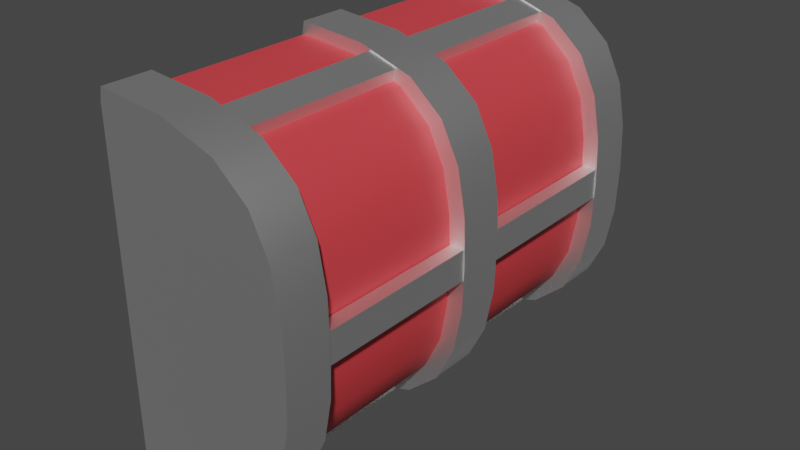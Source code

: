 # Source: k_rm_z_k.blend  (saved by Blender 2.82.7; exported with 4.5.12 LTS)
import bpy
from mathutils import Matrix  # noqa: F401  (used for matrix-valued properties, if any)

bpy.ops.wm.read_factory_settings(use_empty=True)
scene = bpy.context.scene
scene.name = 'Scene'

# ---- collections
col_collection = bpy.data.collections.new('Collection'); scene.collection.children.link(col_collection)

# ---- materials (node trees are filled in below, after node groups)
mat_material_001 = bpy.data.materials.new('Material.001')
mat_material_001.use_transparent_shadow = False
mat_material_002 = bpy.data.materials.new('Material.002')
mat_material_002.use_transparent_shadow = False

# ---- node groups
ng_auto_smooth = bpy.data.node_groups.new('Auto Smooth', 'GeometryNodeTree')
_s = ng_auto_smooth.interface.new_socket(name='Geometry', in_out='OUTPUT', socket_type='NodeSocketGeometry')
_s = ng_auto_smooth.interface.new_socket(name='Geometry', in_out='INPUT', socket_type='NodeSocketGeometry')
_s = ng_auto_smooth.interface.new_socket(name='Angle', in_out='INPUT', socket_type='NodeSocketFloat')
_s.subtype = 'ANGLE'
_s.min_value = 0.0
_s.max_value = 3.142
ng_auto_smooth.is_modifier = True
_N = ng_auto_smooth.nodes; _L = ng_auto_smooth.links
n0 = _N.new('NodeGroupOutput'); n0.name = 'Group Output'; n0.location = (480, -100)
n1 = _N.new('NodeGroupInput'); n1.name = 'Group Input'; n1.location = (-420, -300)
n2 = _N.new('NodeGroupInput'); n2.name = 'Group Input.001'; n2.location = (-60, -100)
n3 = _N.new('GeometryNodeSetShadeSmooth'); n3.name = 'Set Shade Smooth'; n3.location = (120, -100)
n3.domain = 'EDGE'
n4 = _N.new('GeometryNodeSetShadeSmooth'); n4.name = 'Set Shade Smooth.001'; n4.location = (300, -100)
n5 = _N.new('GeometryNodeInputMeshEdgeAngle'); n5.name = 'Edge Angle'; n5.location = (-420, -220)
n6 = _N.new('GeometryNodeInputEdgeSmooth'); n6.name = 'Is Edge Smooth'; n6.location = (-60, -160)
n7 = _N.new('GeometryNodeInputShadeSmooth'); n7.name = 'Is Face Smooth'; n7.location = (-240, -340)
n8 = _N.new('FunctionNodeBooleanMath'); n8.name = 'Boolean Math'; n8.location = (-60, -220)
n9 = _N.new('FunctionNodeCompare'); n9.name = 'Compare'; n9.location = (-240, -180)
n9.operation = 'LESS_EQUAL'
_L.new(n5.outputs[0], n9.inputs[0])
_L.new(n4.outputs[0], n0.inputs[0])
_L.new(n1.outputs[1], n9.inputs[1])
_L.new(n9.outputs[0], n8.inputs[0])
_L.new(n7.outputs[0], n8.inputs[1])
_L.new(n2.outputs[0], n3.inputs[0])
_L.new(n6.outputs[0], n3.inputs[1])
_L.new(n3.outputs[0], n4.inputs[0])
_L.new(n8.outputs[0], n3.inputs[2])
n0.is_active_output = True

# ---- material node trees
mat_material_001.use_nodes = True; mat_material_001.node_tree.nodes.clear()
_N = mat_material_001.node_tree.nodes; _L = mat_material_001.node_tree.links
n0 = _N.new('ShaderNodeOutputMaterial'); n0.name = 'Material Output'; n0.location = (300, 300)
n1 = _N.new('ShaderNodeBsdfPrincipled'); n1.name = 'Principled BSDF'; n1.location = (10, 300)
n1.distribution = 'GGX'
n1.subsurface_method = 'BURLEY'
n1.inputs[0].default_value = (1.0, 1.0, 1.0, 1.0)
n1.inputs[1].default_value = 1.0
n1.inputs[3].default_value = 1.45
n1.inputs[27].default_value = (0.0, 0.0, 0.0, 1.0)
n1.inputs[28].default_value = 1.0
_L.new(n1.outputs[0], n0.inputs[0])
n0.is_active_output = True
mat_material_002.use_nodes = True; mat_material_002.node_tree.nodes.clear()
_N = mat_material_002.node_tree.nodes; _L = mat_material_002.node_tree.links
n0 = _N.new('ShaderNodeOutputMaterial'); n0.name = 'Material Output'; n0.location = (300, 300)
n1 = _N.new('ShaderNodeBsdfPrincipled'); n1.name = 'Principled BSDF'; n1.location = (10, 300)
n1.distribution = 'GGX'
n1.subsurface_method = 'BURLEY'
n1.inputs[0].default_value = (0.7037, 0.05183, 0.06208, 1.0)
n1.inputs[3].default_value = 1.45
n1.inputs[27].default_value = (0.0, 0.0, 0.0, 1.0)
n1.inputs[28].default_value = 1.0
_L.new(n1.outputs[0], n0.inputs[0])
n0.is_active_output = True

# ---- world
world_world = bpy.data.worlds.new('World'); scene.world = world_world
world_world.use_nodes = True; world_world.node_tree.nodes.clear()
_N = world_world.node_tree.nodes; _L = world_world.node_tree.links
n0 = _N.new('ShaderNodeOutputWorld'); n0.name = 'World Output'; n0.location = (300, 300)
n1 = _N.new('ShaderNodeBackground'); n1.name = 'Background'; n1.location = (10, 300)
n1.inputs[0].default_value = (0.05088, 0.05088, 0.05088, 1.0)
_L.new(n1.outputs[0], n0.inputs[0])
n0.is_active_output = True
world_world.color = (0.05088, 0.05088, 0.05088)
world_world.use_sun_shadow = False
world_world.sun_shadow_jitter_overblur = 0.0

# ---- meshes
me_cube_001 = bpy.data.meshes.new('Cube.001')
me_cube_001.from_pydata([(4.669, -1.0, 21.59), (4.96, -1.0, 23.49), (4.669, 1.0, 21.59), (4.96, 1.0, 23.49), (6.569, -1.0, 20.26), (6.861, -1.0, 22.16), (6.569, 1.0, 20.26), (6.861, 1.0, 22.16)], [], [(0, 1, 3, 2), (2, 3, 7, 6), (6, 7, 5, 4), (4, 5, 1, 0), (2, 6, 4, 0), (7, 3, 1, 5)])
_uv = me_cube_001.uv_layers.new(name='UVMap')
_uv.uv.foreach_set('vector', [0.375, 0.0, 0.625, 0.0, 0.625, 0.25, 0.375, 0.25, 0.375, 0.25, 0.625, 0.25, 0.625, 0.5, 0.375, 0.5, 0.375, 0.5, 0.625, 0.5, 0.625, 0.75, 0.375, 0.75, 0.375, 0.75, 0.625, 0.75, 0.625, 1.0, 0.375, 1.0, 0.125, 0.5, 0.375, 0.5, 0.375, 0.75, 0.125, 0.75, 0.625, 0.5, 0.875, 0.5, 0.875, 0.75, 0.625, 0.75])
me_cube_001.materials.append(mat_material_001)
me_cube_001.use_remesh_fix_poles = True
me_cube_001.use_remesh_preserve_attributes = False
me_cube_001.use_mirror_vertex_groups = False
me_cube_001.update()
me_cube_002 = bpy.data.meshes.new('Cube.002')
me_cube_002.from_pydata([(10.74, -1.0, 2.136), (11.68, -1.0, 2.135), (10.74, 1.0, 2.136), (11.68, 1.0, 2.135), (10.74, -1.0, -2.13), (11.68, -1.0, -2.131), (10.74, 1.0, -2.13), (11.68, 1.0, -2.131), (3.421e-07, -1.091, -23.31), (-9.855e-07, 1.091, -23.31), (3.93, -1.091, -22.51), (3.93, 1.091, -22.51), (7.124, -1.091, -20.18), (7.124, 1.091, -20.18), (9.084, -1.091, -16.48), (9.084, 1.091, -16.48), (10.16, -1.091, -11.65), (10.16, 1.091, -11.65), (10.63, -1.091, -6.032), (10.63, 1.091, -6.032), (10.72, -1.091, -6.63e-06), (10.72, 1.091, -6.63e-06), (10.63, -1.091, 6.032), (10.63, 1.091, 6.032), (10.16, -1.091, 11.65), (10.16, 1.091, 11.65), (9.084, -1.091, 16.48), (9.084, 1.091, 16.48), (7.124, -1.091, 20.18), (7.124, 1.091, 20.18), (3.93, -1.091, 22.51), (3.93, 1.091, 22.51), (6.899e-06, -1.091, 23.31), (5.572e-06, 1.091, 23.31), (3.056e-07, -1.115, -24.99), (4.312, -1.115, -24.14), (7.816, -1.115, -21.65), (9.966, -1.115, -17.67), (11.14, -1.115, -12.5), (11.66, -1.115, -6.469), (11.77, -1.115, -7.068e-06), (11.66, -1.115, 6.469), (11.14, -1.115, 12.5), (9.966, -1.115, 17.67), (7.816, -1.115, 21.65), (4.312, -1.115, 24.14), (7.541e-06, -1.115, 24.99), (1.698e-07, -0.8923, -24.99), (4.312, -0.8923, -24.14), (7.816, -0.8923, -21.65), (9.966, -0.8923, -17.67), (11.14, -0.8923, -12.5), (11.66, -0.8923, -6.469), (11.77, -0.8923, -7.068e-06), (11.66, -0.8923, 6.469), (11.14, -0.8923, 12.5), (9.966, -0.8923, 17.67), (7.816, -0.8923, 21.65), (4.312, -0.8923, 24.14), (7.405e-06, -0.8923, 24.99), (-0.1587, -1.115, -23.19), (3.968, -1.115, -22.39), (7.065, -1.115, -20.21), (8.902, -1.115, -16.79), (9.959, -1.115, -12.08), (10.45, -1.115, -6.33), (10.55, -1.115, -7.263e-06), (10.45, -1.115, 6.33), (9.959, -1.115, 12.08), (8.902, -1.115, 16.79), (7.065, -1.115, 20.21), (3.968, -1.115, 22.39), (-0.1587, -1.115, 23.19), (-0.1587, -0.8923, -23.19), (3.968, -0.8923, -22.39), (7.065, -0.8923, -20.21), (8.902, -0.8923, -16.79), (9.959, -0.8923, -12.08), (10.45, -0.8923, -6.33), (10.55, -0.8923, -7.263e-06), (10.45, -0.8923, 6.33), (9.959, -0.8923, 12.08), (8.902, -0.8923, 16.79), (7.065, -0.8923, 20.21), (3.968, -0.8923, 22.39), (-0.1587, -0.8923, 23.19), (-3.055e-07, -0.1115, -24.99), (4.312, -0.1115, -24.14), (7.816, -0.1115, -21.65), (9.966, -0.1115, -17.67), (11.14, -0.1115, -12.5), (11.66, -0.1115, -6.469), (11.77, -0.1115, -7.068e-06), (11.66, -0.1115, 6.469), (11.14, -0.1115, 12.5), (9.966, -0.1115, 17.67), (7.816, -0.1115, 21.65), (4.312, -0.1115, 24.14), (6.93e-06, -0.1115, 24.99), (-4.412e-07, 0.1115, -24.99), (4.312, 0.1115, -24.14), (7.816, 0.1115, -21.65), (9.966, 0.1115, -17.67), (11.14, 0.1115, -12.5), (11.66, 0.1115, -6.469), (11.77, 0.1115, -7.068e-06), (11.66, 0.1115, 6.469), (11.14, 0.1115, 12.5), (9.966, 0.1115, 17.67), (7.816, 0.1115, 21.65), (4.312, 0.1115, 24.14), (6.794e-06, 0.1115, 24.99), (-0.1587, -0.1115, -23.19), (3.968, -0.1115, -22.39), (7.065, -0.1115, -20.21), (8.902, -0.1115, -16.79), (9.959, -0.1115, -12.08), (10.45, -0.1115, -6.33), (10.55, -0.1115, -7.263e-06), (10.45, -0.1115, 6.33), (9.959, -0.1115, 12.08), (8.902, -0.1115, 16.79), (7.065, -0.1115, 20.21), (3.968, -0.1115, 22.39), (-0.1587, -0.1115, 23.19), (-0.1587, 0.1115, -23.19), (3.968, 0.1115, -22.39), (7.065, 0.1115, -20.21), (8.902, 0.1115, -16.79), (9.959, 0.1115, -12.08), (10.45, 0.1115, -6.33), (10.55, 0.1115, -7.263e-06), (10.45, 0.1115, 6.33), (9.959, 0.1115, 12.08), (8.902, 0.1115, 16.79), (7.065, 0.1115, 20.21), (3.968, 0.1115, 22.39), (-0.1587, 0.1115, 23.19), (-9.165e-07, 0.8923, -24.99), (4.312, 0.8923, -24.14), (7.816, 0.8923, -21.65), (9.966, 0.8923, -17.67), (11.14, 0.8923, -12.5), (11.66, 0.8923, -6.469), (11.77, 0.8923, -7.068e-06), (11.66, 0.8923, 6.469), (11.14, 0.8923, 12.5), (9.966, 0.8923, 17.67), (7.816, 0.8923, 21.65), (4.312, 0.8923, 24.14), (6.319e-06, 0.8923, 24.99), (-1.052e-06, 1.115, -24.99), (4.312, 1.115, -24.14), (7.816, 1.115, -21.65), (9.966, 1.115, -17.67), (11.14, 1.115, -12.5), (11.66, 1.115, -6.469), (11.77, 1.115, -7.068e-06), (11.66, 1.115, 6.469), (11.14, 1.115, 12.5), (9.966, 1.115, 17.67), (7.816, 1.115, 21.65), (4.312, 1.115, 24.14), (6.183e-06, 1.115, 24.99), (-0.1587, 0.8923, -23.19), (3.968, 0.8923, -22.39), (7.065, 0.8923, -20.21), (8.902, 0.8923, -16.79), (9.959, 0.8923, -12.08), (10.45, 0.8923, -6.33), (10.55, 0.8923, -7.263e-06), (10.45, 0.8923, 6.33), (9.959, 0.8923, 12.08), (8.902, 0.8923, 16.79), (7.065, 0.8923, 20.21), (3.968, 0.8923, 22.39), (-0.1587, 0.8923, 23.19), (-0.1587, 1.115, -23.19), (3.968, 1.115, -22.39), (7.065, 1.115, -20.21), (8.902, 1.115, -16.79), (9.959, 1.115, -12.08), (10.45, 1.115, -6.33), (10.55, 1.115, -7.263e-06), (10.45, 1.115, 6.33), (9.959, 1.115, 12.08), (8.902, 1.115, 16.79), (7.065, 1.115, 20.21), (3.968, 1.115, 22.39), (-0.1587, 1.115, 23.19)], [], [(0, 1, 3, 2), (2, 3, 7, 6), (6, 7, 5, 4), (4, 5, 1, 0), (2, 6, 4, 0), (7, 3, 1, 5), (8, 9, 11, 10), (10, 11, 13, 12), (12, 13, 15, 14), (14, 15, 17, 16), (16, 17, 19, 18), (18, 19, 21, 20), (20, 21, 23, 22), (22, 23, 25, 24), (24, 25, 27, 26), (26, 27, 29, 28), (28, 29, 31, 30), (30, 31, 33, 32), (32, 8, 10, 12, 14, 16, 18, 20, 22, 24, 26, 28, 30), (9, 33, 31, 29, 27, 25, 23, 21, 19, 17, 15, 13, 11), (45, 58, 59, 46), (44, 57, 58, 45), (43, 56, 57, 44), (42, 55, 56, 43), (41, 54, 55, 42), (40, 53, 54, 41), (39, 52, 53, 40), (38, 51, 52, 39), (37, 50, 51, 38), (36, 49, 50, 37), (35, 48, 49, 36), (34, 47, 48, 35), (71, 72, 85, 84), (70, 71, 84, 83), (69, 70, 83, 82), (68, 69, 82, 81), (67, 68, 81, 80), (66, 67, 80, 79), (65, 66, 79, 78), (64, 65, 78, 77), (63, 64, 77, 76), (62, 63, 76, 75), (61, 62, 75, 74), (60, 61, 74, 73), (47, 34, 60, 73), (34, 35, 61, 60), (35, 36, 62, 61), (36, 37, 63, 62), (37, 38, 64, 63), (38, 39, 65, 64), (39, 40, 66, 65), (40, 41, 67, 66), (41, 42, 68, 67), (42, 43, 69, 68), (43, 44, 70, 69), (44, 45, 71, 70), (45, 46, 72, 71), (46, 59, 85, 72), (59, 58, 84, 85), (58, 57, 83, 84), (57, 56, 82, 83), (56, 55, 81, 82), (55, 54, 80, 81), (54, 53, 79, 80), (53, 52, 78, 79), (52, 51, 77, 78), (51, 50, 76, 77), (50, 49, 75, 76), (49, 48, 74, 75), (48, 47, 73, 74), (97, 110, 111, 98), (96, 109, 110, 97), (95, 108, 109, 96), (94, 107, 108, 95), (93, 106, 107, 94), (92, 105, 106, 93), (91, 104, 105, 92), (90, 103, 104, 91), (89, 102, 103, 90), (88, 101, 102, 89), (87, 100, 101, 88), (86, 99, 100, 87), (123, 124, 137, 136), (122, 123, 136, 135), (121, 122, 135, 134), (120, 121, 134, 133), (119, 120, 133, 132), (118, 119, 132, 131), (117, 118, 131, 130), (116, 117, 130, 129), (115, 116, 129, 128), (114, 115, 128, 127), (113, 114, 127, 126), (112, 113, 126, 125), (99, 86, 112, 125), (86, 87, 113, 112), (87, 88, 114, 113), (88, 89, 115, 114), (89, 90, 116, 115), (90, 91, 117, 116), (91, 92, 118, 117), (92, 93, 119, 118), (93, 94, 120, 119), (94, 95, 121, 120), (95, 96, 122, 121), (96, 97, 123, 122), (97, 98, 124, 123), (98, 111, 137, 124), (111, 110, 136, 137), (110, 109, 135, 136), (109, 108, 134, 135), (108, 107, 133, 134), (107, 106, 132, 133), (106, 105, 131, 132), (105, 104, 130, 131), (104, 103, 129, 130), (103, 102, 128, 129), (102, 101, 127, 128), (101, 100, 126, 127), (100, 99, 125, 126), (149, 162, 163, 150), (148, 161, 162, 149), (147, 160, 161, 148), (146, 159, 160, 147), (145, 158, 159, 146), (144, 157, 158, 145), (143, 156, 157, 144), (142, 155, 156, 143), (141, 154, 155, 142), (140, 153, 154, 141), (139, 152, 153, 140), (138, 151, 152, 139), (175, 176, 189, 188), (174, 175, 188, 187), (173, 174, 187, 186), (172, 173, 186, 185), (171, 172, 185, 184), (170, 171, 184, 183), (169, 170, 183, 182), (168, 169, 182, 181), (167, 168, 181, 180), (166, 167, 180, 179), (165, 166, 179, 178), (164, 165, 178, 177), (151, 138, 164, 177), (138, 139, 165, 164), (139, 140, 166, 165), (140, 141, 167, 166), (141, 142, 168, 167), (142, 143, 169, 168), (143, 144, 170, 169), (144, 145, 171, 170), (145, 146, 172, 171), (146, 147, 173, 172), (147, 148, 174, 173), (148, 149, 175, 174), (149, 150, 176, 175), (150, 163, 189, 176), (163, 162, 188, 189), (162, 161, 187, 188), (161, 160, 186, 187), (160, 159, 185, 186), (159, 158, 184, 185), (158, 157, 183, 184), (157, 156, 182, 183), (156, 155, 181, 182), (155, 154, 180, 181), (154, 153, 179, 180), (153, 152, 178, 179), (152, 151, 177, 178), (72, 60, 61, 62, 63, 64, 65, 66, 67, 68, 69, 70, 71), (188, 187, 186, 185, 184, 183, 182, 181, 180, 179, 178, 177, 189)])
me_cube_002.polygons.foreach_set('use_smooth', [True] * 172)
me_cube_002.polygons.foreach_set('material_index', [0, 0, 0, 0, 0, 0, 1, 1, 1, 1, 1, 1, 1, 1, 1, 1, 1, 1, 1, 1, 0, 0, 0, 0, 0, 0, 0, 0, 0, 0, 0, 0, 0, 0, 0, 0, 0, 0, 0, 0, 0, 0, 0, 0, 0, 0, 0, 0, 0, 0, 0, 0, 0, 0, 0, 0, 0, 0, 0, 0, 0, 0, 0, 0, 0, 0, 0, 0, 0, 0, 0, 0, 0, 0, 0, 0, 0, 0, 0, 0, 0, 0, 0, 0, 0, 0, 0, 0, 0, 0, 0, 0, 0, 0, 0, 0, 0, 0, 0, 0, 0, 0, 0, 0, 0, 0, 0, 0, 0, 0, 0, 0, 0, 0, 0, 0, 0, 0, 0, 0, 0, 0, 0, 0, 0, 0, 0, 0, 0, 0, 0, 0, 0, 0, 0, 0, 0, 0, 0, 0, 0, 0, 0, 0, 0, 0, 0, 0, 0, 0, 0, 0, 0, 0, 0, 0, 0, 0, 0, 0, 0, 0, 0, 0, 0, 0, 0, 0, 0, 0, 0, 0])
_uv = me_cube_002.uv_layers.new(name='UVMap')
_uv.uv.foreach_set('vector', [0.375, 0.0, 0.625, 0.0, 0.625, 0.25, 0.375, 0.25, 0.375, 0.25, 0.625, 0.25, 0.625, 0.5, 0.375, 0.5, 0.375, 0.5, 0.625, 0.5, 0.625, 0.75, 0.375, 0.75, 0.375, 0.75, 0.625, 0.75, 0.625, 1.0, 0.375, 1.0, 0.125, 0.5, 0.375, 0.5, 0.375, 0.75, 0.125, 0.75, 0.625, 0.5, 0.875, 0.5, 0.875, 0.75, 0.625, 0.75, 0.75, 0.5, 0.75, 1.0, 0.7083, 1.0, 0.7083, 0.5, 0.7083, 0.5, 0.7083, 1.0, 0.6667, 1.0, 0.6667, 0.5, 0.6667, 0.5, 0.6667, 1.0, 0.625, 1.0, 0.625, 0.5, 0.625, 0.5, 0.625, 1.0, 0.5833, 1.0, 0.5833, 0.5, 0.5833, 0.5, 0.5833, 1.0, 0.5417, 1.0, 0.5417, 0.5, 0.5417, 0.5, 0.5417, 1.0, 0.5, 1.0, 0.5, 0.5, 0.5, 0.5, 0.5, 1.0, 0.4583, 1.0, 0.4583, 0.5, 0.4583, 0.5, 0.4583, 1.0, 0.4167, 1.0, 0.4167, 0.5, 0.4167, 0.5, 0.4167, 1.0, 0.375, 1.0, 0.375, 0.5, 0.375, 0.5, 0.375, 1.0, 0.3333, 1.0, 0.3333, 0.5, 0.3333, 0.5, 0.3333, 1.0, 0.2917, 1.0, 0.2917, 0.5, 0.2917, 0.5, 0.2917, 1.0, 0.25, 1.0, 0.25, 0.5, 0.51, 0.25, 0.99, 0.25, 0.9818, 0.1879, 0.9578, 0.13, 0.9197, 0.08029, 0.87, 0.04215, 0.8121, 0.01818, 0.75, 0.01, 0.6879, 0.01818, 0.63, 0.04215, 0.5803, 0.08029, 0.5422, 0.13, 0.5182, 0.1879, 0.49, 0.25, 0.01, 0.25, 0.01818, 0.1879, 0.04215, 0.13, 0.08029, 0.08029, 0.13, 0.04215, 0.1879, 0.01818, 0.25, 0.01, 0.3121, 0.01818, 0.37, 0.04215, 0.4197, 0.08029, 0.4578, 0.13, 0.4818, 0.1879, 0.2917, 0.5, 0.2917, 0.55, 0.25, 0.55, 0.25, 0.5, 0.3333, 0.5, 0.3333, 0.55, 0.2917, 0.55, 0.2917, 0.5, 0.375, 0.5, 0.375, 0.55, 0.3333, 0.55, 0.3333, 0.5, 0.4167, 0.5, 0.4167, 0.55, 0.375, 0.55, 0.375, 0.5, 0.4583, 0.5, 0.4583, 0.55, 0.4167, 0.55, 0.4167, 0.5, 0.5, 0.5, 0.5, 0.55, 0.4583, 0.55, 0.4583, 0.5, 0.5417, 0.5, 0.5417, 0.55, 0.5, 0.55, 0.5, 0.5, 0.5833, 0.5, 0.5833, 0.55, 0.5417, 0.55, 0.5417, 0.5, 0.625, 0.5, 0.625, 0.55, 0.5833, 0.55, 0.5833, 0.5, 0.6667, 0.5, 0.6667, 0.55, 0.625, 0.55, 0.625, 0.5, 0.7083, 0.5, 0.7083, 0.55, 0.6667, 0.55, 0.6667, 0.5, 0.75, 0.5, 0.75, 0.55, 0.7083, 0.55, 0.7083, 0.5, 0.2917, 0.5, 0.25, 0.5, 0.25, 0.55, 0.2917, 0.55, 0.3333, 0.5, 0.2917, 0.5, 0.2917, 0.55, 0.3333, 0.55, 0.375, 0.5, 0.3333, 0.5, 0.3333, 0.55, 0.375, 0.55, 0.4167, 0.5, 0.375, 0.5, 0.375, 0.55, 0.4167, 0.55, 0.4583, 0.5, 0.4167, 0.5, 0.4167, 0.55, 0.4583, 0.55, 0.5, 0.5, 0.4583, 0.5, 0.4583, 0.55, 0.5, 0.55, 0.5417, 0.5, 0.5, 0.5, 0.5, 0.55, 0.5417, 0.55, 0.5833, 0.5, 0.5417, 0.5, 0.5417, 0.55, 0.5833, 0.55, 0.625, 0.5, 0.5833, 0.5, 0.5833, 0.55, 0.625, 0.55, 0.6667, 0.5, 0.625, 0.5, 0.625, 0.55, 0.6667, 0.55, 0.7083, 0.5, 0.6667, 0.5, 0.6667, 0.55, 0.7083, 0.55, 0.75, 0.5, 0.7083, 0.5, 0.7083, 0.55, 0.75, 0.55, 0.75, 0.55, 0.75, 0.5, 0.75, 0.5, 0.75, 0.55, 0.75, 0.5, 0.7083, 0.5, 0.7083, 0.5, 0.75, 0.5, 0.7083, 0.5, 0.6667, 0.5, 0.6667, 0.5, 0.7083, 0.5, 0.6667, 0.5, 0.625, 0.5, 0.625, 0.5, 0.6667, 0.5, 0.625, 0.5, 0.5833, 0.5, 0.5833, 0.5, 0.625, 0.5, 0.5833, 0.5, 0.5417, 0.5, 0.5417, 0.5, 0.5833, 0.5, 0.5417, 0.5, 0.5, 0.5, 0.5, 0.5, 0.5417, 0.5, 0.5, 0.5, 0.4583, 0.5, 0.4583, 0.5, 0.5, 0.5, 0.4583, 0.5, 0.4167, 0.5, 0.4167, 0.5, 0.4583, 0.5, 0.4167, 0.5, 0.375, 0.5, 0.375, 0.5, 0.4167, 0.5, 0.375, 0.5, 0.3333, 0.5, 0.3333, 0.5, 0.375, 0.5, 0.3333, 0.5, 0.2917, 0.5, 0.2917, 0.5, 0.3333, 0.5, 0.2917, 0.5, 0.25, 0.5, 0.25, 0.5, 0.2917, 0.5, 0.25, 0.5, 0.25, 0.55, 0.25, 0.55, 0.25, 0.5, 0.25, 0.55, 0.2917, 0.55, 0.2917, 0.55, 0.25, 0.55, 0.2917, 0.55, 0.3333, 0.55, 0.3333, 0.55, 0.2917, 0.55, 0.3333, 0.55, 0.375, 0.55, 0.375, 0.55, 0.3333, 0.55, 0.375, 0.55, 0.4167, 0.55, 0.4167, 0.55, 0.375, 0.55, 0.4167, 0.55, 0.4583, 0.55, 0.4583, 0.55, 0.4167, 0.55, 0.4583, 0.55, 0.5, 0.55, 0.5, 0.55, 0.4583, 0.55, 0.5, 0.55, 0.5417, 0.55, 0.5417, 0.55, 0.5, 0.55, 0.5417, 0.55, 0.5833, 0.55, 0.5833, 0.55, 0.5417, 0.55, 0.5833, 0.55, 0.625, 0.55, 0.625, 0.55, 0.5833, 0.55, 0.625, 0.55, 0.6667, 0.55, 0.6667, 0.55, 0.625, 0.55, 0.6667, 0.55, 0.7083, 0.55, 0.7083, 0.55, 0.6667, 0.55, 0.7083, 0.55, 0.75, 0.55, 0.75, 0.55, 0.7083, 0.55, 0.2917, 0.5, 0.2917, 0.55, 0.25, 0.55, 0.25, 0.5, 0.3333, 0.5, 0.3333, 0.55, 0.2917, 0.55, 0.2917, 0.5, 0.375, 0.5, 0.375, 0.55, 0.3333, 0.55, 0.3333, 0.5, 0.4167, 0.5, 0.4167, 0.55, 0.375, 0.55, 0.375, 0.5, 0.4583, 0.5, 0.4583, 0.55, 0.4167, 0.55, 0.4167, 0.5, 0.5, 0.5, 0.5, 0.55, 0.4583, 0.55, 0.4583, 0.5, 0.5417, 0.5, 0.5417, 0.55, 0.5, 0.55, 0.5, 0.5, 0.5833, 0.5, 0.5833, 0.55, 0.5417, 0.55, 0.5417, 0.5, 0.625, 0.5, 0.625, 0.55, 0.5833, 0.55, 0.5833, 0.5, 0.6667, 0.5, 0.6667, 0.55, 0.625, 0.55, 0.625, 0.5, 0.7083, 0.5, 0.7083, 0.55, 0.6667, 0.55, 0.6667, 0.5, 0.75, 0.5, 0.75, 0.55, 0.7083, 0.55, 0.7083, 0.5, 0.2917, 0.5, 0.25, 0.5, 0.25, 0.55, 0.2917, 0.55, 0.3333, 0.5, 0.2917, 0.5, 0.2917, 0.55, 0.3333, 0.55, 0.375, 0.5, 0.3333, 0.5, 0.3333, 0.55, 0.375, 0.55, 0.4167, 0.5, 0.375, 0.5, 0.375, 0.55, 0.4167, 0.55, 0.4583, 0.5, 0.4167, 0.5, 0.4167, 0.55, 0.4583, 0.55, 0.5, 0.5, 0.4583, 0.5, 0.4583, 0.55, 0.5, 0.55, 0.5417, 0.5, 0.5, 0.5, 0.5, 0.55, 0.5417, 0.55, 0.5833, 0.5, 0.5417, 0.5, 0.5417, 0.55, 0.5833, 0.55, 0.625, 0.5, 0.5833, 0.5, 0.5833, 0.55, 0.625, 0.55, 0.6667, 0.5, 0.625, 0.5, 0.625, 0.55, 0.6667, 0.55, 0.7083, 0.5, 0.6667, 0.5, 0.6667, 0.55, 0.7083, 0.55, 0.75, 0.5, 0.7083, 0.5, 0.7083, 0.55, 0.75, 0.55, 0.75, 0.55, 0.75, 0.5, 0.75, 0.5, 0.75, 0.55, 0.75, 0.5, 0.7083, 0.5, 0.7083, 0.5, 0.75, 0.5, 0.7083, 0.5, 0.6667, 0.5, 0.6667, 0.5, 0.7083, 0.5, 0.6667, 0.5, 0.625, 0.5, 0.625, 0.5, 0.6667, 0.5, 0.625, 0.5, 0.5833, 0.5, 0.5833, 0.5, 0.625, 0.5, 0.5833, 0.5, 0.5417, 0.5, 0.5417, 0.5, 0.5833, 0.5, 0.5417, 0.5, 0.5, 0.5, 0.5, 0.5, 0.5417, 0.5, 0.5, 0.5, 0.4583, 0.5, 0.4583, 0.5, 0.5, 0.5, 0.4583, 0.5, 0.4167, 0.5, 0.4167, 0.5, 0.4583, 0.5, 0.4167, 0.5, 0.375, 0.5, 0.375, 0.5, 0.4167, 0.5, 0.375, 0.5, 0.3333, 0.5, 0.3333, 0.5, 0.375, 0.5, 0.3333, 0.5, 0.2917, 0.5, 0.2917, 0.5, 0.3333, 0.5, 0.2917, 0.5, 0.25, 0.5, 0.25, 0.5, 0.2917, 0.5, 0.25, 0.5, 0.25, 0.55, 0.25, 0.55, 0.25, 0.5, 0.25, 0.55, 0.2917, 0.55, 0.2917, 0.55, 0.25, 0.55, 0.2917, 0.55, 0.3333, 0.55, 0.3333, 0.55, 0.2917, 0.55, 0.3333, 0.55, 0.375, 0.55, 0.375, 0.55, 0.3333, 0.55, 0.375, 0.55, 0.4167, 0.55, 0.4167, 0.55, 0.375, 0.55, 0.4167, 0.55, 0.4583, 0.55, 0.4583, 0.55, 0.4167, 0.55, 0.4583, 0.55, 0.5, 0.55, 0.5, 0.55, 0.4583, 0.55, 0.5, 0.55, 0.5417, 0.55, 0.5417, 0.55, 0.5, 0.55, 0.5417, 0.55, 0.5833, 0.55, 0.5833, 0.55, 0.5417, 0.55, 0.5833, 0.55, 0.625, 0.55, 0.625, 0.55, 0.5833, 0.55, 0.625, 0.55, 0.6667, 0.55, 0.6667, 0.55, 0.625, 0.55, 0.6667, 0.55, 0.7083, 0.55, 0.7083, 0.55, 0.6667, 0.55, 0.7083, 0.55, 0.75, 0.55, 0.75, 0.55, 0.7083, 0.55, 0.2917, 0.5, 0.2917, 0.55, 0.25, 0.55, 0.25, 0.5, 0.3333, 0.5, 0.3333, 0.55, 0.2917, 0.55, 0.2917, 0.5, 0.375, 0.5, 0.375, 0.55, 0.3333, 0.55, 0.3333, 0.5, 0.4167, 0.5, 0.4167, 0.55, 0.375, 0.55, 0.375, 0.5, 0.4583, 0.5, 0.4583, 0.55, 0.4167, 0.55, 0.4167, 0.5, 0.5, 0.5, 0.5, 0.55, 0.4583, 0.55, 0.4583, 0.5, 0.5417, 0.5, 0.5417, 0.55, 0.5, 0.55, 0.5, 0.5, 0.5833, 0.5, 0.5833, 0.55, 0.5417, 0.55, 0.5417, 0.5, 0.625, 0.5, 0.625, 0.55, 0.5833, 0.55, 0.5833, 0.5, 0.6667, 0.5, 0.6667, 0.55, 0.625, 0.55, 0.625, 0.5, 0.7083, 0.5, 0.7083, 0.55, 0.6667, 0.55, 0.6667, 0.5, 0.75, 0.5, 0.75, 0.55, 0.7083, 0.55, 0.7083, 0.5, 0.2917, 0.5, 0.25, 0.5, 0.25, 0.55, 0.2917, 0.55, 0.3333, 0.5, 0.2917, 0.5, 0.2917, 0.55, 0.3333, 0.55, 0.375, 0.5, 0.3333, 0.5, 0.3333, 0.55, 0.375, 0.55, 0.4167, 0.5, 0.375, 0.5, 0.375, 0.55, 0.4167, 0.55, 0.4583, 0.5, 0.4167, 0.5, 0.4167, 0.55, 0.4583, 0.55, 0.5, 0.5, 0.4583, 0.5, 0.4583, 0.55, 0.5, 0.55, 0.5417, 0.5, 0.5, 0.5, 0.5, 0.55, 0.5417, 0.55, 0.5833, 0.5, 0.5417, 0.5, 0.5417, 0.55, 0.5833, 0.55, 0.625, 0.5, 0.5833, 0.5, 0.5833, 0.55, 0.625, 0.55, 0.6667, 0.5, 0.625, 0.5, 0.625, 0.55, 0.6667, 0.55, 0.7083, 0.5, 0.6667, 0.5, 0.6667, 0.55, 0.7083, 0.55, 0.75, 0.5, 0.7083, 0.5, 0.7083, 0.55, 0.75, 0.55, 0.75, 0.55, 0.75, 0.5, 0.75, 0.5, 0.75, 0.55, 0.75, 0.5, 0.7083, 0.5, 0.7083, 0.5, 0.75, 0.5, 0.7083, 0.5, 0.6667, 0.5, 0.6667, 0.5, 0.7083, 0.5, 0.6667, 0.5, 0.625, 0.5, 0.625, 0.5, 0.6667, 0.5, 0.625, 0.5, 0.5833, 0.5, 0.5833, 0.5, 0.625, 0.5, 0.5833, 0.5, 0.5417, 0.5, 0.5417, 0.5, 0.5833, 0.5, 0.5417, 0.5, 0.5, 0.5, 0.5, 0.5, 0.5417, 0.5, 0.5, 0.5, 0.4583, 0.5, 0.4583, 0.5, 0.5, 0.5, 0.4583, 0.5, 0.4167, 0.5, 0.4167, 0.5, 0.4583, 0.5, 0.4167, 0.5, 0.375, 0.5, 0.375, 0.5, 0.4167, 0.5, 0.375, 0.5, 0.3333, 0.5, 0.3333, 0.5, 0.375, 0.5, 0.3333, 0.5, 0.2917, 0.5, 0.2917, 0.5, 0.3333, 0.5, 0.2917, 0.5, 0.25, 0.5, 0.25, 0.5, 0.2917, 0.5, 0.25, 0.5, 0.25, 0.55, 0.25, 0.55, 0.25, 0.5, 0.25, 0.55, 0.2917, 0.55, 0.2917, 0.55, 0.25, 0.55, 0.2917, 0.55, 0.3333, 0.55, 0.3333, 0.55, 0.2917, 0.55, 0.3333, 0.55, 0.375, 0.55, 0.375, 0.55, 0.3333, 0.55, 0.375, 0.55, 0.4167, 0.55, 0.4167, 0.55, 0.375, 0.55, 0.4167, 0.55, 0.4583, 0.55, 0.4583, 0.55, 0.4167, 0.55, 0.4583, 0.55, 0.5, 0.55, 0.5, 0.55, 0.4583, 0.55, 0.5, 0.55, 0.5417, 0.55, 0.5417, 0.55, 0.5, 0.55, 0.5417, 0.55, 0.5833, 0.55, 0.5833, 0.55, 0.5417, 0.55, 0.5833, 0.55, 0.625, 0.55, 0.625, 0.55, 0.5833, 0.55, 0.625, 0.55, 0.6667, 0.55, 0.6667, 0.55, 0.625, 0.55, 0.6667, 0.55, 0.7083, 0.55, 0.7083, 0.55, 0.6667, 0.55, 0.7083, 0.55, 0.75, 0.55, 0.75, 0.55, 0.7083, 0.55, 0.0, 0.0, 0.0, 0.0, 0.0, 0.0, 0.0, 0.0, 0.0, 0.0, 0.0, 0.0, 0.0, 0.0, 0.0, 0.0, 0.0, 0.0, 0.0, 0.0, 0.0, 0.0, 0.0, 0.0, 0.0, 0.0, 0.0, 0.0, 0.0, 0.0, 0.0, 0.0, 0.0, 0.0, 0.0, 0.0, 0.0, 0.0, 0.0, 0.0, 0.0, 0.0, 0.0, 0.0, 0.0, 0.0, 0.0, 0.0, 0.0, 0.0, 0.0, 0.0])
me_cube_002.materials.append(mat_material_001)
me_cube_002.materials.append(mat_material_002)
me_cube_002.use_remesh_fix_poles = True
me_cube_002.use_remesh_preserve_attributes = False
me_cube_002.use_mirror_vertex_groups = False
me_cube_002.update()

# ---- objects
ob_cube = bpy.data.objects.new('Cube', me_cube_001)
ob_cube_001 = bpy.data.objects.new('Cube.001', me_cube_002)

# ---- transforms, parenting, visibility, modifiers, constraints
ob_cube.location = (0.0, 0.0, 0.0)
ob_cube.scale = (0.06585, 0.917, 0.03087)
ob_cube.lineart.crease_threshold = 0.0
_m = ob_cube.modifiers.new('Mirror', 'MIRROR')
_m.use_axis = (False, False, True)
ob_cube_001.location = (0.0, 0.0, 0.0)
ob_cube_001.scale = (0.06585, 0.917, 0.03087)
ob_cube_001.lineart.crease_threshold = 0.0
_m = ob_cube_001.modifiers.new('Auto Smooth', 'NODES')
_m.node_group = ng_auto_smooth
_gi = [s.identifier for s in ng_auto_smooth.interface.items_tree if s.item_type == 'SOCKET' and s.in_out == 'INPUT']
_m[_gi[1]] = 0.5236  # Angle

# ---- collection membership
col_collection.objects.link(ob_cube)
col_collection.objects.link(ob_cube_001)

# ---- scene / render settings (as saved in the file)
scene.frame_start = 1; scene.frame_end = 250; scene.frame_set(1)
scene.render.engine = 'BLENDER_EEVEE_NEXT'
scene.cycles.use_denoising = False
scene.cycles.samples = 128
scene.cycles.sampling_pattern = 'TABULATED_SOBOL'
scene.cycles.use_adaptive_sampling = False
scene.cycles.use_light_tree = False
scene.view_settings.view_transform = 'Filmic'
bpy.context.view_layer.update()

# ---- added for rendering (the .blend has no active camera and no usable light): camera, sun
cam_auto = bpy.data.cameras.new('AutoCamera')
cam_auto.lens = 50.0
cam_auto.sensor_width = 36.0
cam_auto.clip_end = 1000.0
ob_auto_camera = bpy.data.objects.new('AutoCamera', cam_auto)
scene.collection.objects.link(ob_auto_camera)
ob_auto_camera.location = (2.86163, -2.97535, 1.98356)
ob_auto_camera.rotation_euler = (1.09748, -7.21219e-08, 0.694738)
scene.camera = ob_auto_camera
light_auto_sun = bpy.data.lights.new('AutoSun', 'SUN')
light_auto_sun.energy = 3.0
light_auto_sun.angle = 0.0523599
ob_auto_sun = bpy.data.objects.new('AutoSun', light_auto_sun)
scene.collection.objects.link(ob_auto_sun)
ob_auto_sun.rotation_euler = (0.872665, 0.174533, 0.523599)
bpy.context.view_layer.update()
